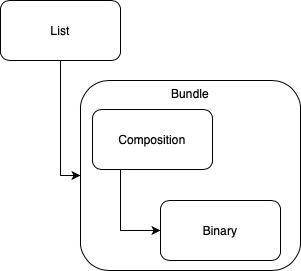

The diagram above was exported from draw.io. Its source (the exported page's mxGraphModel, read from the mxfile embedded in the PNG):
<mxGraphModel dx="745" dy="548" grid="1" gridSize="10" guides="1" tooltips="1" connect="1" arrows="1" fold="1" page="1" pageScale="1" pageWidth="827" pageHeight="1169" math="0" shadow="0">
  <root>
    <mxCell id="OYmyrpqiiu_jlxKPOjvD-0" />
    <mxCell id="OYmyrpqiiu_jlxKPOjvD-1" parent="OYmyrpqiiu_jlxKPOjvD-0" />
    <mxCell id="T9xf20uVXF78zozKyaIn-2" value="Bundle" style="rounded=1;whiteSpace=wrap;html=1;fontFamily=Helvetica;fontSize=12;fontColor=default;align=center;strokeColor=default;fillColor=default;verticalAlign=top;" parent="OYmyrpqiiu_jlxKPOjvD-1" vertex="1">
      <mxGeometry x="280" y="230" width="220" height="190" as="geometry" />
    </mxCell>
    <mxCell id="T9xf20uVXF78zozKyaIn-3" value="" style="edgeStyle=orthogonalEdgeStyle;rounded=0;orthogonalLoop=1;jettySize=auto;html=1;entryX=0;entryY=0.5;entryDx=0;entryDy=0;exitX=0.25;exitY=1;exitDx=0;exitDy=0;" parent="OYmyrpqiiu_jlxKPOjvD-1" source="T9xf20uVXF78zozKyaIn-4" target="T9xf20uVXF78zozKyaIn-30" edge="1">
      <mxGeometry relative="1" as="geometry">
        <Array as="points">
          <mxPoint x="322" y="300" />
          <mxPoint x="320" y="300" />
          <mxPoint x="320" y="380" />
        </Array>
      </mxGeometry>
    </mxCell>
    <mxCell id="T9xf20uVXF78zozKyaIn-4" value="Composition" style="rounded=1;whiteSpace=wrap;html=1;" parent="OYmyrpqiiu_jlxKPOjvD-1" vertex="1">
      <mxGeometry x="292" y="259" width="120" height="60" as="geometry" />
    </mxCell>
    <mxCell id="T9xf20uVXF78zozKyaIn-9" style="edgeStyle=orthogonalEdgeStyle;rounded=0;orthogonalLoop=1;jettySize=auto;html=1;exitX=0.5;exitY=0;exitDx=0;exitDy=0;entryX=0;entryY=0.5;entryDx=0;entryDy=0;" parent="OYmyrpqiiu_jlxKPOjvD-1" source="T9xf20uVXF78zozKyaIn-13" edge="1">
      <mxGeometry relative="1" as="geometry">
        <mxPoint x="350" y="417" as="targetPoint" />
      </mxGeometry>
    </mxCell>
    <mxCell id="T9xf20uVXF78zozKyaIn-10" value="subject" style="edgeLabel;html=1;align=center;verticalAlign=middle;resizable=0;points=[];" parent="T9xf20uVXF78zozKyaIn-9" vertex="1" connectable="0">
      <mxGeometry x="-0.3208" y="1" relative="1" as="geometry">
        <mxPoint x="1" y="38" as="offset" />
      </mxGeometry>
    </mxCell>
    <mxCell id="T9xf20uVXF78zozKyaIn-11" style="edgeStyle=orthogonalEdgeStyle;rounded=0;orthogonalLoop=1;jettySize=auto;html=1;exitX=0.5;exitY=1;exitDx=0;exitDy=0;entryX=0;entryY=0.5;entryDx=0;entryDy=0;" parent="OYmyrpqiiu_jlxKPOjvD-1" target="T9xf20uVXF78zozKyaIn-21" edge="1">
      <mxGeometry relative="1" as="geometry">
        <mxPoint x="252" y="550" as="sourcePoint" />
      </mxGeometry>
    </mxCell>
    <mxCell id="T9xf20uVXF78zozKyaIn-12" value="holder" style="edgeLabel;html=1;align=center;verticalAlign=middle;resizable=0;points=[];" parent="T9xf20uVXF78zozKyaIn-11" vertex="1" connectable="0">
      <mxGeometry x="0.3132" y="-2" relative="1" as="geometry">
        <mxPoint x="-38" y="-60" as="offset" />
      </mxGeometry>
    </mxCell>
    <mxCell id="T9xf20uVXF78zozKyaIn-14" value="" style="edgeStyle=orthogonalEdgeStyle;rounded=0;orthogonalLoop=1;jettySize=auto;html=1;startArrow=none;" parent="OYmyrpqiiu_jlxKPOjvD-1" target="T9xf20uVXF78zozKyaIn-21" edge="1">
      <mxGeometry relative="1" as="geometry">
        <mxPoint x="410" y="550" as="sourcePoint" />
      </mxGeometry>
    </mxCell>
    <mxCell id="T9xf20uVXF78zozKyaIn-15" value="manufacturer" style="edgeLabel;html=1;align=center;verticalAlign=middle;resizable=0;points=[];" parent="T9xf20uVXF78zozKyaIn-14" vertex="1" connectable="0">
      <mxGeometry x="-0.5667" relative="1" as="geometry">
        <mxPoint y="6" as="offset" />
      </mxGeometry>
    </mxCell>
    <mxCell id="T9xf20uVXF78zozKyaIn-16" style="edgeStyle=orthogonalEdgeStyle;rounded=0;orthogonalLoop=1;jettySize=auto;html=1;exitX=0;exitY=0.75;exitDx=0;exitDy=0;entryX=0;entryY=0.25;entryDx=0;entryDy=0;strokeWidth=1;" parent="OYmyrpqiiu_jlxKPOjvD-1" target="T9xf20uVXF78zozKyaIn-21" edge="1">
      <mxGeometry relative="1" as="geometry">
        <mxPoint x="350" y="432" as="sourcePoint" />
      </mxGeometry>
    </mxCell>
    <mxCell id="T9xf20uVXF78zozKyaIn-17" value="Contact" style="edgeLabel;html=1;align=center;verticalAlign=middle;resizable=0;points=[];" parent="T9xf20uVXF78zozKyaIn-16" vertex="1" connectable="0">
      <mxGeometry x="0.1041" relative="1" as="geometry">
        <mxPoint y="-64" as="offset" />
      </mxGeometry>
    </mxCell>
    <mxCell id="T9xf20uVXF78zozKyaIn-19" value="" style="edgeStyle=orthogonalEdgeStyle;rounded=0;orthogonalLoop=1;jettySize=auto;html=1;entryX=0.5;entryY=1;entryDx=0;entryDy=0;exitX=0.5;exitY=0;exitDx=0;exitDy=0;" parent="OYmyrpqiiu_jlxKPOjvD-1" source="T9xf20uVXF78zozKyaIn-22" edge="1">
      <mxGeometry relative="1" as="geometry">
        <mxPoint x="430" y="610" as="sourcePoint" />
        <mxPoint x="410" y="658" as="targetPoint" />
      </mxGeometry>
    </mxCell>
    <mxCell id="T9xf20uVXF78zozKyaIn-20" value="manufacturer" style="edgeLabel;html=1;align=center;verticalAlign=middle;resizable=0;points=[];" parent="T9xf20uVXF78zozKyaIn-19" vertex="1" connectable="0">
      <mxGeometry x="-0.1667" y="-1" relative="1" as="geometry">
        <mxPoint as="offset" />
      </mxGeometry>
    </mxCell>
    <mxCell id="T9xf20uVXF78zozKyaIn-23" value="" style="edgeStyle=orthogonalEdgeStyle;rounded=0;orthogonalLoop=1;jettySize=auto;html=1;" parent="OYmyrpqiiu_jlxKPOjvD-1" source="T9xf20uVXF78zozKyaIn-26" edge="1">
      <mxGeometry relative="1" as="geometry">
        <mxPoint x="410" y="447" as="targetPoint" />
      </mxGeometry>
    </mxCell>
    <mxCell id="T9xf20uVXF78zozKyaIn-24" value="packageFor" style="edgeLabel;html=1;align=center;verticalAlign=middle;resizable=0;points=[];" parent="T9xf20uVXF78zozKyaIn-23" vertex="1" connectable="0">
      <mxGeometry x="0.1111" relative="1" as="geometry">
        <mxPoint y="4" as="offset" />
      </mxGeometry>
    </mxCell>
    <mxCell id="T9xf20uVXF78zozKyaIn-27" value="" style="edgeStyle=orthogonalEdgeStyle;rounded=0;orthogonalLoop=1;jettySize=auto;html=1;entryX=0.5;entryY=0;entryDx=0;entryDy=0;exitX=0.5;exitY=1;exitDx=0;exitDy=0;" parent="OYmyrpqiiu_jlxKPOjvD-1" target="T9xf20uVXF78zozKyaIn-18" edge="1">
      <mxGeometry relative="1" as="geometry">
        <mxPoint x="520" y="390" as="targetPoint" />
        <Array as="points">
          <mxPoint x="410" y="370" />
          <mxPoint x="410" y="370" />
        </Array>
        <mxPoint x="410" y="346" as="sourcePoint" />
      </mxGeometry>
    </mxCell>
    <mxCell id="T9xf20uVXF78zozKyaIn-28" value="Subject" style="edgeLabel;html=1;align=center;verticalAlign=middle;resizable=0;points=[];" parent="T9xf20uVXF78zozKyaIn-27" vertex="1" connectable="0">
      <mxGeometry x="0.6667" y="1" relative="1" as="geometry">
        <mxPoint x="-1" y="-19" as="offset" />
      </mxGeometry>
    </mxCell>
    <mxCell id="T9xf20uVXF78zozKyaIn-30" value="Binary" style="rounded=1;whiteSpace=wrap;html=1;" parent="OYmyrpqiiu_jlxKPOjvD-1" vertex="1">
      <mxGeometry x="360" y="350" width="120" height="60" as="geometry" />
    </mxCell>
    <mxCell id="T9xf20uVXF78zozKyaIn-36" style="edgeStyle=orthogonalEdgeStyle;rounded=0;orthogonalLoop=1;jettySize=auto;html=1;exitX=0;exitY=0.5;exitDx=0;exitDy=0;entryX=1;entryY=0.5;entryDx=0;entryDy=0;" parent="OYmyrpqiiu_jlxKPOjvD-1" source="T9xf20uVXF78zozKyaIn-40" edge="1">
      <mxGeometry relative="1" as="geometry">
        <mxPoint x="470" y="417" as="targetPoint" />
      </mxGeometry>
    </mxCell>
    <mxCell id="T9xf20uVXF78zozKyaIn-37" value="formOf" style="edgeLabel;html=1;align=center;verticalAlign=middle;resizable=0;points=[];" parent="T9xf20uVXF78zozKyaIn-36" vertex="1" connectable="0">
      <mxGeometry x="-0.3" y="1" relative="1" as="geometry">
        <mxPoint x="-7" y="-1" as="offset" />
      </mxGeometry>
    </mxCell>
    <mxCell id="T9xf20uVXF78zozKyaIn-41" value="" style="edgeStyle=orthogonalEdgeStyle;rounded=0;orthogonalLoop=1;jettySize=auto;html=1;" parent="OYmyrpqiiu_jlxKPOjvD-1" source="T9xf20uVXF78zozKyaIn-45" edge="1">
      <mxGeometry relative="1" as="geometry">
        <mxPoint x="470" y="628" as="targetPoint" />
      </mxGeometry>
    </mxCell>
    <mxCell id="T9xf20uVXF78zozKyaIn-42" style="edgeStyle=orthogonalEdgeStyle;rounded=0;orthogonalLoop=1;jettySize=auto;html=1;entryX=1;entryY=0.5;entryDx=0;entryDy=0;exitX=1;exitY=0.5;exitDx=0;exitDy=0;" parent="OYmyrpqiiu_jlxKPOjvD-1" target="T9xf20uVXF78zozKyaIn-45" edge="1">
      <mxGeometry relative="1" as="geometry">
        <mxPoint x="470" y="316" as="sourcePoint" />
        <mxPoint x="590" y="250" as="targetPoint" />
        <Array as="points">
          <mxPoint x="690" y="316" />
          <mxPoint x="690" y="628" />
        </Array>
      </mxGeometry>
    </mxCell>
    <mxCell id="T9xf20uVXF78zozKyaIn-43" value="Interactions Only" style="edgeLabel;html=1;align=center;verticalAlign=middle;resizable=0;points=[];" parent="T9xf20uVXF78zozKyaIn-42" vertex="1" connectable="0">
      <mxGeometry x="-0.2533" relative="1" as="geometry">
        <mxPoint x="-142" as="offset" />
      </mxGeometry>
    </mxCell>
    <mxCell id="T9xf20uVXF78zozKyaIn-44" style="edgeStyle=orthogonalEdgeStyle;rounded=0;orthogonalLoop=1;jettySize=auto;html=1;exitX=0.5;exitY=1;exitDx=0;exitDy=0;entryX=1;entryY=0.5;entryDx=0;entryDy=0;strokeWidth=1;" parent="OYmyrpqiiu_jlxKPOjvD-1" target="T9xf20uVXF78zozKyaIn-22" edge="1">
      <mxGeometry relative="1" as="geometry">
        <mxPoint x="602" y="658" as="sourcePoint" />
      </mxGeometry>
    </mxCell>
    <mxCell id="6lap8WNsxARhdWIJraoH-1" style="edgeStyle=orthogonalEdgeStyle;rounded=0;orthogonalLoop=1;jettySize=auto;html=1;exitX=0.5;exitY=1;exitDx=0;exitDy=0;entryX=0;entryY=0.5;entryDx=0;entryDy=0;" edge="1" parent="OYmyrpqiiu_jlxKPOjvD-1" source="6lap8WNsxARhdWIJraoH-0" target="T9xf20uVXF78zozKyaIn-2">
      <mxGeometry relative="1" as="geometry" />
    </mxCell>
    <mxCell id="6lap8WNsxARhdWIJraoH-0" value="List" style="rounded=1;whiteSpace=wrap;html=1;" vertex="1" parent="OYmyrpqiiu_jlxKPOjvD-1">
      <mxGeometry x="200" y="150" width="120" height="60" as="geometry" />
    </mxCell>
  </root>
</mxGraphModel>